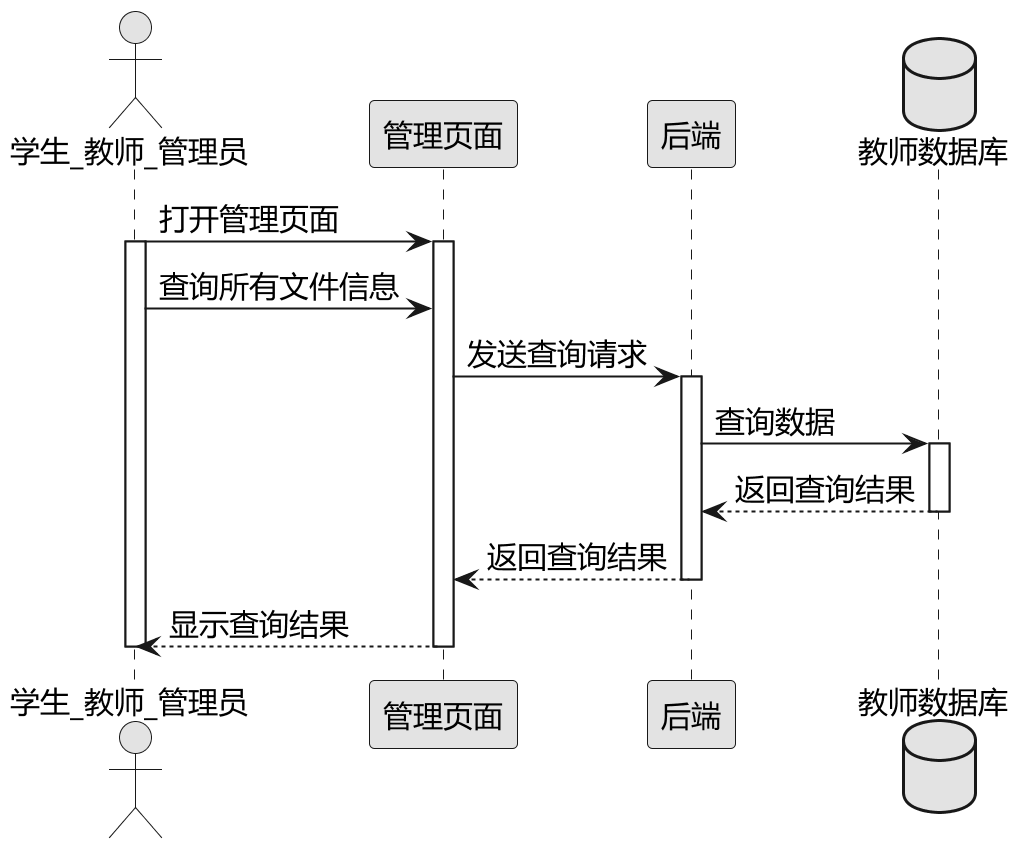

The diagram above was rendered by PlantUML. Its source (embedded in the PNG):
@startuml
skinparam monochrome true
skinparam defaultFontName "Microsoft YaHei"
skinparam defaultFontSize 15
scale 2

actor 学生_教师_管理员 as 管理员 
participant 管理页面 as 页面
participant 后端 as 服务端
database 教师数据库 as 数据库

管理员 -> 页面: 打开管理页面 
activate 管理员 
activate 页面

管理员 -> 页面: 查询所有文件信息 
页面 -> 服务端: 发送查询请求
activate 服务端

服务端 -> 数据库: 查询数据
activate 数据库
数据库 --> 服务端: 返回查询结果
deactivate 数据库

服务端 --> 页面: 返回查询结果
deactivate 服务端
页面 --> 管理员: 显示查询结果
deactivate 页面
deactivate 管理员
@enduml